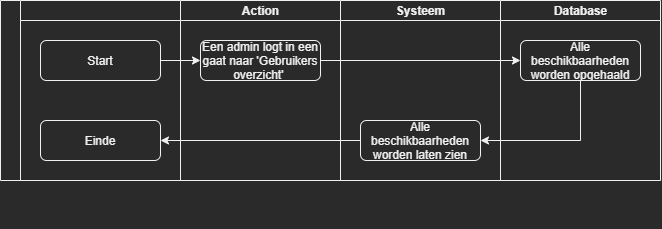

The diagram above was exported from draw.io. Its source (the exported page's mxGraphModel, read from the mxfile embedded in the PNG):
<mxGraphModel dx="865" dy="440" grid="1" gridSize="10" guides="1" tooltips="1" connect="1" arrows="1" fold="1" page="1" pageScale="1" pageWidth="1169" pageHeight="827" math="0" shadow="0">
  <root>
    <mxCell id="0" />
    <mxCell id="1" parent="0" />
    <mxCell id="t0MXU8THKX9UogXxbVpD-2" style="edgeStyle=orthogonalEdgeStyle;rounded=0;orthogonalLoop=1;jettySize=auto;html=1;exitX=1;exitY=0.5;exitDx=0;exitDy=0;entryX=0;entryY=0.5;entryDx=0;entryDy=0;" parent="1" source="zqdClssEy9uDoniLU-UE-9" edge="1">
      <mxGeometry relative="1" as="geometry">
        <mxPoint x="360" y="260" as="targetPoint" />
      </mxGeometry>
    </mxCell>
    <mxCell id="zqdClssEy9uDoniLU-UE-9" value="Start" style="rounded=1;whiteSpace=wrap;html=1;" parent="1" vertex="1">
      <mxGeometry x="200" y="240" width="120" height="40" as="geometry" />
    </mxCell>
    <mxCell id="zqdClssEy9uDoniLU-UE-12" value="Database" style="swimlane;html=1;startSize=20;" parent="1" vertex="1">
      <mxGeometry x="660" y="200" width="160" height="180" as="geometry" />
    </mxCell>
    <mxCell id="BtSjbTHZO9VxqTz7HbDI-33" value="Alle beschikbaarheden worden opgehaald" style="rounded=1;whiteSpace=wrap;html=1;" vertex="1" parent="zqdClssEy9uDoniLU-UE-12">
      <mxGeometry x="20" y="40" width="120" height="40" as="geometry" />
    </mxCell>
    <mxCell id="zqdClssEy9uDoniLU-UE-17" value="" style="swimlane;html=1;childLayout=stackLayout;resizeParent=1;resizeParentMax=0;startSize=20;horizontal=0;horizontalStack=1;" parent="1" vertex="1">
      <mxGeometry x="160" y="200" width="500" height="180" as="geometry" />
    </mxCell>
    <mxCell id="zqdClssEy9uDoniLU-UE-18" value="" style="swimlane;html=1;startSize=20;" parent="zqdClssEy9uDoniLU-UE-17" vertex="1">
      <mxGeometry x="20" width="160" height="180" as="geometry" />
    </mxCell>
    <mxCell id="zqdClssEy9uDoniLU-UE-19" value="Einde" style="rounded=1;whiteSpace=wrap;html=1;" parent="zqdClssEy9uDoniLU-UE-18" vertex="1">
      <mxGeometry x="20" y="120" width="120" height="40" as="geometry" />
    </mxCell>
    <mxCell id="zqdClssEy9uDoniLU-UE-20" value="Action" style="swimlane;html=1;startSize=20;" parent="zqdClssEy9uDoniLU-UE-17" vertex="1">
      <mxGeometry x="180" width="160" height="180" as="geometry" />
    </mxCell>
    <mxCell id="BtSjbTHZO9VxqTz7HbDI-17" value="Een admin logt in een gaat naar 'Gebruikers overzicht'&amp;nbsp;" style="rounded=1;whiteSpace=wrap;html=1;" vertex="1" parent="zqdClssEy9uDoniLU-UE-20">
      <mxGeometry x="20" y="40" width="120" height="40" as="geometry" />
    </mxCell>
    <mxCell id="zqdClssEy9uDoniLU-UE-21" value="Systeem" style="swimlane;html=1;startSize=20;" parent="zqdClssEy9uDoniLU-UE-17" vertex="1">
      <mxGeometry x="340" width="160" height="180" as="geometry" />
    </mxCell>
    <mxCell id="yGRW5yJEbxpYvjMrIDL9-6" style="edgeStyle=orthogonalEdgeStyle;rounded=0;orthogonalLoop=1;jettySize=auto;html=1;exitX=0.5;exitY=1;exitDx=0;exitDy=0;" parent="zqdClssEy9uDoniLU-UE-21" edge="1">
      <mxGeometry relative="1" as="geometry">
        <mxPoint x="80" y="220" as="sourcePoint" />
        <mxPoint x="80" y="220" as="targetPoint" />
      </mxGeometry>
    </mxCell>
    <mxCell id="BtSjbTHZO9VxqTz7HbDI-8" style="edgeStyle=orthogonalEdgeStyle;rounded=0;orthogonalLoop=1;jettySize=auto;html=1;exitX=0.5;exitY=1;exitDx=0;exitDy=0;entryX=0.5;entryY=0;entryDx=0;entryDy=0;" edge="1" parent="zqdClssEy9uDoniLU-UE-21" target="t0MXU8THKX9UogXxbVpD-7">
      <mxGeometry relative="1" as="geometry">
        <mxPoint x="80" y="140" as="sourcePoint" />
      </mxGeometry>
    </mxCell>
    <mxCell id="BtSjbTHZO9VxqTz7HbDI-35" value="Alle beschikbaarheden worden laten zien" style="rounded=1;whiteSpace=wrap;html=1;" vertex="1" parent="zqdClssEy9uDoniLU-UE-21">
      <mxGeometry x="20" y="120" width="120" height="40" as="geometry" />
    </mxCell>
    <mxCell id="BtSjbTHZO9VxqTz7HbDI-37" style="edgeStyle=orthogonalEdgeStyle;rounded=0;orthogonalLoop=1;jettySize=auto;html=1;exitX=0;exitY=0.5;exitDx=0;exitDy=0;" edge="1" parent="zqdClssEy9uDoniLU-UE-17" source="BtSjbTHZO9VxqTz7HbDI-35" target="zqdClssEy9uDoniLU-UE-19">
      <mxGeometry relative="1" as="geometry" />
    </mxCell>
    <mxCell id="BtSjbTHZO9VxqTz7HbDI-34" style="edgeStyle=orthogonalEdgeStyle;rounded=0;orthogonalLoop=1;jettySize=auto;html=1;exitX=1;exitY=0.5;exitDx=0;exitDy=0;entryX=0;entryY=0.5;entryDx=0;entryDy=0;" edge="1" parent="1" source="BtSjbTHZO9VxqTz7HbDI-17" target="BtSjbTHZO9VxqTz7HbDI-33">
      <mxGeometry relative="1" as="geometry" />
    </mxCell>
    <mxCell id="BtSjbTHZO9VxqTz7HbDI-36" style="edgeStyle=orthogonalEdgeStyle;rounded=0;orthogonalLoop=1;jettySize=auto;html=1;exitX=0.5;exitY=1;exitDx=0;exitDy=0;entryX=1;entryY=0.5;entryDx=0;entryDy=0;" edge="1" parent="1" source="BtSjbTHZO9VxqTz7HbDI-33" target="BtSjbTHZO9VxqTz7HbDI-35">
      <mxGeometry relative="1" as="geometry" />
    </mxCell>
  </root>
</mxGraphModel>